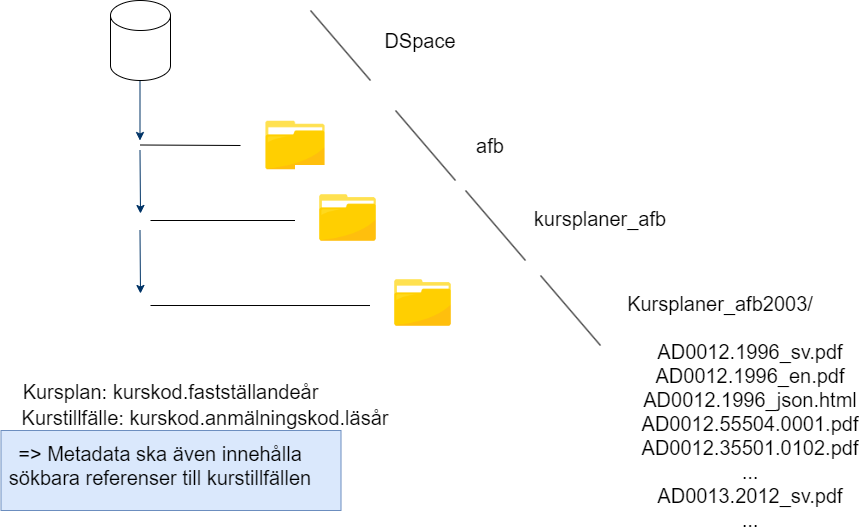

The diagram above was exported from draw.io. Its source (the exported page's mxGraphModel, read from the mxfile embedded in the PNG):
<mxGraphModel dx="1386" dy="759" grid="1" gridSize="10" guides="1" tooltips="1" connect="1" arrows="1" fold="1" page="1" pageScale="1" pageWidth="1169" pageHeight="827" background="none" math="0" shadow="0">
  <root>
    <mxCell id="0" />
    <mxCell id="1" parent="0" />
    <mxCell id="hP1Lciw0dBmoTVr1e3CP-102" value="" style="whiteSpace=wrap;html=1;fillColor=#dae8fc;strokeColor=#6c8ebf;" parent="1" vertex="1">
      <mxGeometry x="180.5" y="440" width="340" height="80" as="geometry" />
    </mxCell>
    <mxCell id="hP1Lciw0dBmoTVr1e3CP-97" value="=&amp;gt; Metadata ska även innehålla sökbara referenser till kurstillfällen" style="text;html=1;strokeColor=none;fillColor=none;align=center;verticalAlign=middle;whiteSpace=wrap;rounded=0;fontSize=20;" parent="1" vertex="1">
      <mxGeometry x="180" y="460" width="320" height="30" as="geometry" />
    </mxCell>
    <mxCell id="9" style="entryX=0.5;entryY=0;entryPerimeter=0;fontStyle=1;strokeColor=#003366;strokeWidth=1;html=1;" parent="1" edge="1">
      <mxGeometry relative="1" as="geometry">
        <mxPoint x="319.5" y="90" as="sourcePoint" />
        <mxPoint x="319.5" y="150" as="targetPoint" />
      </mxGeometry>
    </mxCell>
    <mxCell id="12" value="" style="edgeStyle=elbowEdgeStyle;elbow=horizontal;fontColor=#001933;fontStyle=1;strokeColor=#003366;strokeWidth=1;html=1;" parent="1" edge="1">
      <mxGeometry width="100" height="100" as="geometry">
        <mxPoint x="319.5" y="160" as="sourcePoint" />
        <mxPoint x="319.5" y="223" as="targetPoint" />
      </mxGeometry>
    </mxCell>
    <mxCell id="hP1Lciw0dBmoTVr1e3CP-61" value="" style="edgeStyle=orthogonalEdgeStyle;rounded=0;orthogonalLoop=1;jettySize=auto;html=1;" parent="1" edge="1">
      <mxGeometry relative="1" as="geometry">
        <mxPoint x="320" y="1541.5" as="targetPoint" />
      </mxGeometry>
    </mxCell>
    <mxCell id="hP1Lciw0dBmoTVr1e3CP-59" value="" style="shape=cylinder3;whiteSpace=wrap;html=1;boundedLbl=1;backgroundOutline=1;size=15;" parent="1" vertex="1">
      <mxGeometry x="290" y="10" width="60" height="80" as="geometry" />
    </mxCell>
    <mxCell id="hP1Lciw0dBmoTVr1e3CP-66" value="" style="edgeStyle=elbowEdgeStyle;elbow=horizontal;fontColor=#001933;fontStyle=1;strokeColor=#003366;strokeWidth=1;html=1;" parent="1" edge="1">
      <mxGeometry width="100" height="100" as="geometry">
        <mxPoint x="319.5" y="240" as="sourcePoint" />
        <mxPoint x="319.5" y="303" as="targetPoint" />
      </mxGeometry>
    </mxCell>
    <mxCell id="hP1Lciw0dBmoTVr1e3CP-68" value="" style="endArrow=none;html=1;rounded=0;" parent="1" edge="1">
      <mxGeometry width="50" height="50" relative="1" as="geometry">
        <mxPoint x="550" y="90" as="sourcePoint" />
        <mxPoint x="490" y="20" as="targetPoint" />
      </mxGeometry>
    </mxCell>
    <mxCell id="hP1Lciw0dBmoTVr1e3CP-69" value="DSpace" style="text;html=1;strokeColor=none;fillColor=none;align=center;verticalAlign=middle;whiteSpace=wrap;rounded=0;fontSize=20;" parent="1" vertex="1">
      <mxGeometry x="570" y="35" width="60" height="30" as="geometry" />
    </mxCell>
    <mxCell id="hP1Lciw0dBmoTVr1e3CP-71" value="" style="shape=image;imageAspect=0;aspect=fixed;verticalLabelPosition=bottom;verticalAlign=top;image=https://static.vecteezy.com/system/resources/previews/000/387/948/original/illustration-of-data-folder-icon-vector.jpg;" parent="1" vertex="1">
      <mxGeometry x="420" y="100" width="110" height="110" as="geometry" />
    </mxCell>
    <mxCell id="hP1Lciw0dBmoTVr1e3CP-72" value="" style="endArrow=none;html=1;rounded=0;" parent="1" edge="1">
      <mxGeometry width="50" height="50" relative="1" as="geometry">
        <mxPoint x="635" y="190" as="sourcePoint" />
        <mxPoint x="575" y="120" as="targetPoint" />
      </mxGeometry>
    </mxCell>
    <mxCell id="hP1Lciw0dBmoTVr1e3CP-73" value="afb" style="text;html=1;strokeColor=none;fillColor=none;align=center;verticalAlign=middle;whiteSpace=wrap;rounded=0;fontSize=20;" parent="1" vertex="1">
      <mxGeometry x="640" y="140" width="60" height="30" as="geometry" />
    </mxCell>
    <mxCell id="hP1Lciw0dBmoTVr1e3CP-76" value="" style="endArrow=none;html=1;rounded=0;entryX=0;entryY=0.5;entryDx=0;entryDy=0;" parent="1" target="hP1Lciw0dBmoTVr1e3CP-71" edge="1">
      <mxGeometry width="50" height="50" relative="1" as="geometry">
        <mxPoint x="320" y="154.5" as="sourcePoint" />
        <mxPoint x="380" y="154.5" as="targetPoint" />
      </mxGeometry>
    </mxCell>
    <mxCell id="hP1Lciw0dBmoTVr1e3CP-77" value="" style="endArrow=none;html=1;rounded=0;" parent="1" edge="1">
      <mxGeometry width="50" height="50" relative="1" as="geometry">
        <mxPoint x="330" y="230" as="sourcePoint" />
        <mxPoint x="480" y="230" as="targetPoint" />
      </mxGeometry>
    </mxCell>
    <mxCell id="hP1Lciw0dBmoTVr1e3CP-78" value="" style="shape=image;imageAspect=0;aspect=fixed;verticalLabelPosition=bottom;verticalAlign=top;image=https://static.vecteezy.com/system/resources/previews/000/387/948/original/illustration-of-data-folder-icon-vector.jpg;" parent="1" vertex="1">
      <mxGeometry x="475" y="175" width="105" height="105" as="geometry" />
    </mxCell>
    <mxCell id="hP1Lciw0dBmoTVr1e3CP-79" value="" style="endArrow=none;html=1;rounded=0;" parent="1" edge="1">
      <mxGeometry width="50" height="50" relative="1" as="geometry">
        <mxPoint x="705" y="270" as="sourcePoint" />
        <mxPoint x="645" y="200" as="targetPoint" />
      </mxGeometry>
    </mxCell>
    <mxCell id="hP1Lciw0dBmoTVr1e3CP-80" value="kursplaner_afb" style="text;html=1;strokeColor=none;fillColor=none;align=center;verticalAlign=middle;whiteSpace=wrap;rounded=0;fontSize=20;" parent="1" vertex="1">
      <mxGeometry x="750" y="212.5" width="60" height="30" as="geometry" />
    </mxCell>
    <mxCell id="hP1Lciw0dBmoTVr1e3CP-83" value="" style="endArrow=none;html=1;rounded=0;entryX=0;entryY=0.524;entryDx=0;entryDy=0;entryPerimeter=0;" parent="1" target="hP1Lciw0dBmoTVr1e3CP-84" edge="1">
      <mxGeometry width="50" height="50" relative="1" as="geometry">
        <mxPoint x="330" y="315" as="sourcePoint" />
        <mxPoint x="480" y="315" as="targetPoint" />
      </mxGeometry>
    </mxCell>
    <mxCell id="hP1Lciw0dBmoTVr1e3CP-84" value="" style="shape=image;imageAspect=0;aspect=fixed;verticalLabelPosition=bottom;verticalAlign=top;image=https://static.vecteezy.com/system/resources/previews/000/387/948/original/illustration-of-data-folder-icon-vector.jpg;" parent="1" vertex="1">
      <mxGeometry x="550" y="260" width="105" height="105" as="geometry" />
    </mxCell>
    <mxCell id="hP1Lciw0dBmoTVr1e3CP-85" value="" style="endArrow=none;html=1;rounded=0;" parent="1" edge="1">
      <mxGeometry width="50" height="50" relative="1" as="geometry">
        <mxPoint x="780" y="355" as="sourcePoint" />
        <mxPoint x="720" y="285" as="targetPoint" />
      </mxGeometry>
    </mxCell>
    <mxCell id="hP1Lciw0dBmoTVr1e3CP-86" value="Kursplaner_afb2003/" style="text;html=1;strokeColor=none;fillColor=none;align=center;verticalAlign=middle;whiteSpace=wrap;rounded=0;fontSize=20;" parent="1" vertex="1">
      <mxGeometry x="870" y="297.5" width="60" height="30" as="geometry" />
    </mxCell>
    <mxCell id="hP1Lciw0dBmoTVr1e3CP-87" value="AD0012.1996_sv.pdf&lt;br&gt;AD0012.1996_en.pdf&lt;br&gt;AD0012.1996_json.html&lt;br&gt;AD0012.55504.0001.pdf&lt;br&gt;AD0012.35501.0102.pdf&lt;br&gt;...&lt;br&gt;AD0013.2012_sv.pdf&lt;br&gt;..." style="text;html=1;strokeColor=none;fillColor=none;align=center;verticalAlign=middle;whiteSpace=wrap;rounded=0;fontSize=20;" parent="1" vertex="1">
      <mxGeometry x="900" y="430" width="60" height="30" as="geometry" />
    </mxCell>
    <mxCell id="hP1Lciw0dBmoTVr1e3CP-89" value="Kursplan: kurskod.fastställandeår&lt;br&gt;" style="text;html=1;strokeColor=none;fillColor=none;align=center;verticalAlign=middle;whiteSpace=wrap;rounded=0;fontSize=20;" parent="1" vertex="1">
      <mxGeometry x="190" y="388" width="321" height="26" as="geometry" />
    </mxCell>
    <mxCell id="hP1Lciw0dBmoTVr1e3CP-96" value="Kurstillfälle: kurskod.anmälningskod.läsår" style="text;html=1;strokeColor=none;fillColor=none;align=center;verticalAlign=middle;whiteSpace=wrap;rounded=0;fontSize=20;" parent="1" vertex="1">
      <mxGeometry x="185" y="414" width="400" height="26" as="geometry" />
    </mxCell>
  </root>
</mxGraphModel>